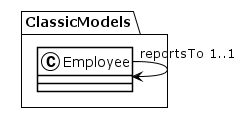

The diagram above was rendered by PlantUML. Its source (embedded in the PNG):
@startuml
!theme plain
package ClassicModels {
class Employee {
}
Employee "reportsTo 1..1" --> Employee
class Employee {
}
}
@enduml